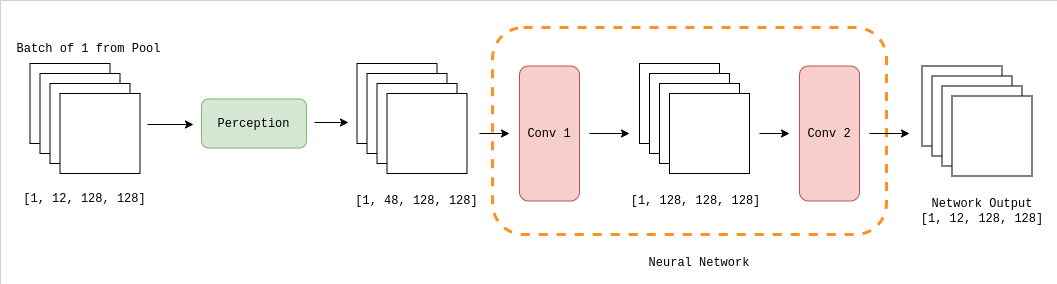

The diagram above was exported from draw.io. Its source (the exported page's mxGraphModel, read from the mxfile embedded in the PNG):
<mxGraphModel dx="1714" dy="297" grid="0" gridSize="10" guides="1" tooltips="1" connect="1" arrows="1" fold="1" page="0" pageScale="1" pageWidth="850" pageHeight="1100" math="0" shadow="0">
  <root>
    <mxCell id="0" />
    <mxCell id="1" parent="0" />
    <mxCell id="2" value="" style="rounded=0;whiteSpace=wrap;html=1;fontFamily=Courier New;strokeColor=#000000;strokeWidth=0;" vertex="1" parent="1">
      <mxGeometry x="-189" y="587" width="1057" height="284" as="geometry" />
    </mxCell>
    <mxCell id="3" value="" style="rounded=1;whiteSpace=wrap;html=1;fontFamily=Courier New;dashed=1;strokeWidth=3;fillColor=none;strokeColor=#FF9021;" vertex="1" parent="1">
      <mxGeometry x="303" y="614" width="394" height="207" as="geometry" />
    </mxCell>
    <mxCell id="4" value="" style="whiteSpace=wrap;html=1;aspect=fixed;" vertex="1" parent="1">
      <mxGeometry x="-159.5" y="650" width="80" height="80" as="geometry" />
    </mxCell>
    <mxCell id="5" value="" style="whiteSpace=wrap;html=1;aspect=fixed;" vertex="1" parent="1">
      <mxGeometry x="-149.5" y="660" width="80" height="80" as="geometry" />
    </mxCell>
    <mxCell id="6" value="" style="whiteSpace=wrap;html=1;aspect=fixed;" vertex="1" parent="1">
      <mxGeometry x="-139.5" y="670" width="80" height="80" as="geometry" />
    </mxCell>
    <mxCell id="7" value="" style="whiteSpace=wrap;html=1;aspect=fixed;" vertex="1" parent="1">
      <mxGeometry x="-129.5" y="680" width="80" height="80" as="geometry" />
    </mxCell>
    <mxCell id="8" value="&lt;font face=&quot;Courier New&quot;&gt;[1, 12, 128, 128]&lt;/font&gt;" style="text;html=1;strokeColor=none;fillColor=none;align=center;verticalAlign=middle;whiteSpace=wrap;rounded=0;" vertex="1" parent="1">
      <mxGeometry x="-182" y="770" width="155" height="30" as="geometry" />
    </mxCell>
    <mxCell id="9" value="Perception" style="rounded=1;whiteSpace=wrap;html=1;fontFamily=Courier New;fillColor=#d5e8d4;strokeColor=#82b366;" vertex="1" parent="1">
      <mxGeometry x="12" y="685.5" width="105" height="49" as="geometry" />
    </mxCell>
    <mxCell id="10" value="" style="whiteSpace=wrap;html=1;aspect=fixed;" vertex="1" parent="1">
      <mxGeometry x="167.5" y="650" width="80" height="80" as="geometry" />
    </mxCell>
    <mxCell id="11" value="" style="whiteSpace=wrap;html=1;aspect=fixed;" vertex="1" parent="1">
      <mxGeometry x="177.5" y="660" width="80" height="80" as="geometry" />
    </mxCell>
    <mxCell id="12" value="" style="whiteSpace=wrap;html=1;aspect=fixed;" vertex="1" parent="1">
      <mxGeometry x="187.5" y="670" width="80" height="80" as="geometry" />
    </mxCell>
    <mxCell id="13" style="edgeStyle=orthogonalEdgeStyle;rounded=0;orthogonalLoop=1;jettySize=auto;html=1;fontFamily=Courier New;" edge="1" parent="1">
      <mxGeometry relative="1" as="geometry">
        <mxPoint x="290" y="720" as="sourcePoint" />
        <mxPoint x="320" y="720" as="targetPoint" />
      </mxGeometry>
    </mxCell>
    <mxCell id="14" value="" style="whiteSpace=wrap;html=1;aspect=fixed;" vertex="1" parent="1">
      <mxGeometry x="197.5" y="680" width="80" height="80" as="geometry" />
    </mxCell>
    <mxCell id="15" value="&lt;font face=&quot;Courier New&quot;&gt;[1, 48, 128, 128]&lt;/font&gt;" style="text;html=1;strokeColor=none;fillColor=none;align=center;verticalAlign=middle;whiteSpace=wrap;rounded=0;" vertex="1" parent="1">
      <mxGeometry x="145" y="772" width="165" height="30" as="geometry" />
    </mxCell>
    <mxCell id="16" style="edgeStyle=orthogonalEdgeStyle;rounded=0;orthogonalLoop=1;jettySize=auto;html=1;fontFamily=Courier New;" edge="1" parent="1">
      <mxGeometry relative="1" as="geometry">
        <mxPoint x="440" y="720" as="targetPoint" />
        <mxPoint x="400" y="720" as="sourcePoint" />
      </mxGeometry>
    </mxCell>
    <mxCell id="17" value="Conv 1" style="rounded=1;whiteSpace=wrap;html=1;fontFamily=Courier New;fillColor=#f8cecc;strokeColor=#b85450;" vertex="1" parent="1">
      <mxGeometry x="330" y="652.5" width="60" height="135" as="geometry" />
    </mxCell>
    <mxCell id="18" value="" style="whiteSpace=wrap;html=1;aspect=fixed;" vertex="1" parent="1">
      <mxGeometry x="450" y="650" width="80" height="80" as="geometry" />
    </mxCell>
    <mxCell id="19" value="" style="whiteSpace=wrap;html=1;aspect=fixed;" vertex="1" parent="1">
      <mxGeometry x="460" y="660" width="80" height="80" as="geometry" />
    </mxCell>
    <mxCell id="20" value="" style="whiteSpace=wrap;html=1;aspect=fixed;" vertex="1" parent="1">
      <mxGeometry x="470" y="670" width="80" height="80" as="geometry" />
    </mxCell>
    <mxCell id="21" value="" style="edgeStyle=orthogonalEdgeStyle;rounded=0;orthogonalLoop=1;jettySize=auto;html=1;fontFamily=Courier New;" edge="1" parent="1">
      <mxGeometry relative="1" as="geometry">
        <mxPoint x="570" y="720" as="sourcePoint" />
        <mxPoint x="600" y="720" as="targetPoint" />
      </mxGeometry>
    </mxCell>
    <mxCell id="22" value="" style="whiteSpace=wrap;html=1;aspect=fixed;" vertex="1" parent="1">
      <mxGeometry x="480" y="680" width="80" height="80" as="geometry" />
    </mxCell>
    <mxCell id="23" value="&lt;font face=&quot;Courier New&quot;&gt;[1, 128, 128, 128]&lt;/font&gt;" style="text;html=1;strokeColor=none;fillColor=none;align=center;verticalAlign=middle;whiteSpace=wrap;rounded=0;" vertex="1" parent="1">
      <mxGeometry x="424" y="772" width="165" height="30" as="geometry" />
    </mxCell>
    <mxCell id="24" style="edgeStyle=orthogonalEdgeStyle;rounded=0;orthogonalLoop=1;jettySize=auto;html=1;fontFamily=Courier New;" edge="1" parent="1">
      <mxGeometry relative="1" as="geometry">
        <mxPoint x="720" y="720" as="targetPoint" />
        <mxPoint x="680" y="720" as="sourcePoint" />
      </mxGeometry>
    </mxCell>
    <mxCell id="25" value="Conv 2" style="rounded=1;whiteSpace=wrap;html=1;fontFamily=Courier New;fillColor=#f8cecc;strokeColor=#b85450;" vertex="1" parent="1">
      <mxGeometry x="610" y="652.5" width="60" height="135" as="geometry" />
    </mxCell>
    <mxCell id="26" value="Batch of 1 from Pool" style="text;html=1;strokeColor=none;fillColor=none;align=center;verticalAlign=middle;whiteSpace=wrap;rounded=0;fontFamily=Courier New;" vertex="1" parent="1">
      <mxGeometry x="-182" y="620" width="163.5" height="30" as="geometry" />
    </mxCell>
    <mxCell id="27" value="" style="whiteSpace=wrap;html=1;aspect=fixed;" vertex="1" parent="1">
      <mxGeometry x="732.5" y="652.5" width="80" height="80" as="geometry" />
    </mxCell>
    <mxCell id="28" value="" style="whiteSpace=wrap;html=1;aspect=fixed;" vertex="1" parent="1">
      <mxGeometry x="742.5" y="662.5" width="80" height="80" as="geometry" />
    </mxCell>
    <mxCell id="29" value="" style="whiteSpace=wrap;html=1;aspect=fixed;" vertex="1" parent="1">
      <mxGeometry x="752.5" y="672.5" width="80" height="80" as="geometry" />
    </mxCell>
    <mxCell id="30" value="" style="whiteSpace=wrap;html=1;aspect=fixed;" vertex="1" parent="1">
      <mxGeometry x="762.5" y="682.5" width="80" height="80" as="geometry" />
    </mxCell>
    <mxCell id="31" value="&lt;span style=&quot;font-family: &amp;quot;Courier New&amp;quot;;&quot;&gt;Network Output&lt;br&gt;&lt;/span&gt;&lt;font face=&quot;Courier New&quot;&gt;[1, 12, 128, 128]&lt;/font&gt;" style="text;html=1;strokeColor=none;fillColor=none;align=center;verticalAlign=middle;whiteSpace=wrap;rounded=0;" vertex="1" parent="1">
      <mxGeometry x="722.5" y="782" width="140" height="30" as="geometry" />
    </mxCell>
    <mxCell id="32" value="Neural Network" style="text;html=1;strokeColor=none;fillColor=none;align=center;verticalAlign=middle;whiteSpace=wrap;rounded=0;dashed=1;fontFamily=Courier New;" vertex="1" parent="1">
      <mxGeometry x="438" y="834" width="144" height="30" as="geometry" />
    </mxCell>
    <mxCell id="33" value="" style="endArrow=classic;html=1;rounded=0;fontFamily=Courier New;" edge="1" parent="1">
      <mxGeometry width="50" height="50" relative="1" as="geometry">
        <mxPoint x="-42" y="711" as="sourcePoint" />
        <mxPoint x="4" y="711" as="targetPoint" />
      </mxGeometry>
    </mxCell>
    <mxCell id="34" value="" style="endArrow=classic;html=1;rounded=0;fontFamily=Courier New;" edge="1" parent="1">
      <mxGeometry width="50" height="50" relative="1" as="geometry">
        <mxPoint x="125" y="709" as="sourcePoint" />
        <mxPoint x="159" y="709" as="targetPoint" />
      </mxGeometry>
    </mxCell>
  </root>
</mxGraphModel>